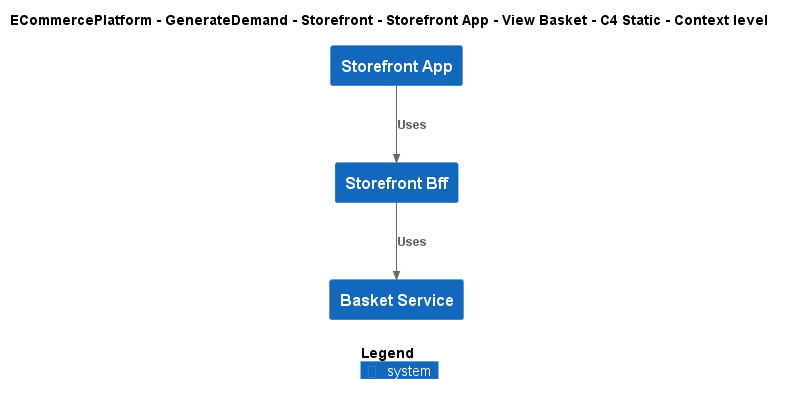

The diagram above was rendered by PlantUML. Its source (embedded in the PNG):
@startuml
!include ..\..\..\..\..\..\..\.c4s\C4_Context.puml

AddElementTag("c4interflow:lifecycle:new", $bgColor=green, $fontColor=#ffffff, $borderColor=green, $shadowing="False")
AddElementTag("c4interflow:lifecycle:changed", $bgColor=orange, $fontColor=#ffffff, $borderColor=orange, $shadowing="False")
AddElementTag("c4interflow:lifecycle:removed", $bgColor=red, $fontColor=#ffffff, $borderColor=red, $shadowing="False")

AddRelTag("c4interflow:lifecycle:new", $textColor=green, $lineColor=green)
AddRelTag("c4interflow:lifecycle:changed", $textColor=orange, $lineColor=orange)
AddRelTag("c4interflow:lifecycle:removed", $textColor=red, $lineColor=red)

SHOW_PERSON_PORTRAIT()
LAYOUT_TOP_DOWN()

skinparam linetype polyline

title ECommercePlatform - GenerateDemand - Storefront - Storefront App - View Basket - C4 Static - Context level

System(ECommercePlatform.GenerateDemand.Storefront.SoftwareSystems.StorefrontApp, "Storefront App", "")
System(ECommercePlatform.GenerateDemand.Storefront.SoftwareSystems.StorefrontBff, "Storefront Bff", "")
System(ECommercePlatform.GenerateDemand.Basket.SoftwareSystems.BasketService, "Basket Service", "")

Rel(ECommercePlatform.GenerateDemand.Storefront.SoftwareSystems.StorefrontApp, ECommercePlatform.GenerateDemand.Storefront.SoftwareSystems.StorefrontBff, "Uses")
Rel(ECommercePlatform.GenerateDemand.Storefront.SoftwareSystems.StorefrontBff, ECommercePlatform.GenerateDemand.Basket.SoftwareSystems.BasketService, "Uses")


SHOW_LEGEND()
@enduml